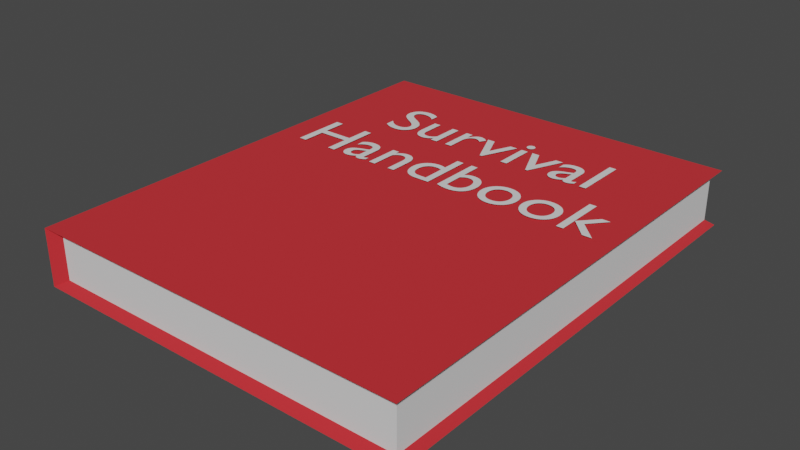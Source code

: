 # Source: kalinaBook.blend  (saved by Blender 2.82.7; exported with 4.5.12 LTS)
import bpy
from mathutils import Matrix  # noqa: F401  (used for matrix-valued properties, if any)

bpy.ops.wm.read_factory_settings(use_empty=True)
scene = bpy.context.scene
scene.name = 'Scene'

# ---- collections
col_collection = bpy.data.collections.new('Collection'); scene.collection.children.link(col_collection)

# ---- materials (node trees are filled in below, after node groups)
mat_white = bpy.data.materials.new('White')
mat_white.alpha_threshold = 0.0
mat_white.use_transparent_shadow = False
mat_white.line_color = (0.0, 0.0, 0.0, 1.0)
mat_coverred = bpy.data.materials.new('CoverRed')
mat_coverred.use_transparent_shadow = False
mat_material_001 = bpy.data.materials.new('Material.001')
mat_material_001.use_transparent_shadow = False

# ---- material node trees
mat_white.use_nodes = True; mat_white.node_tree.nodes.clear()
_N = mat_white.node_tree.nodes; _L = mat_white.node_tree.links
n0 = _N.new('ShaderNodeOutputMaterial'); n0.name = 'Material Output'; n0.location = (300, 300)
n1 = _N.new('ShaderNodeBsdfPrincipled'); n1.name = 'Principled BSDF'; n1.location = (10, 300)
n1.distribution = 'GGX'
n1.subsurface_method = 'BURLEY'
n1.inputs[2].default_value = 0.4
n1.inputs[3].default_value = 1.45
n1.inputs[27].default_value = (0.0, 0.0, 0.0, 1.0)
n1.inputs[28].default_value = 1.0
_L.new(n1.outputs[0], n0.inputs[0])
n0.is_active_output = True
mat_coverred.use_nodes = True; mat_coverred.node_tree.nodes.clear()
_N = mat_coverred.node_tree.nodes; _L = mat_coverred.node_tree.links
n0 = _N.new('ShaderNodeOutputMaterial'); n0.name = 'Material Output'; n0.location = (300, 300)
n1 = _N.new('ShaderNodeBsdfPrincipled'); n1.name = 'Principled BSDF'; n1.location = (10, 300)
n1.distribution = 'GGX'
n1.subsurface_method = 'BURLEY'
n1.inputs[0].default_value = (0.6113, 0.0212, 0.02825, 1.0)
n1.inputs[2].default_value = 1.0
n1.inputs[3].default_value = 1.45
n1.inputs[27].default_value = (0.0, 0.0, 0.0, 1.0)
n1.inputs[28].default_value = 1.0
_L.new(n1.outputs[0], n0.inputs[0])
n0.is_active_output = True
mat_material_001.use_nodes = True; mat_material_001.node_tree.nodes.clear()
_N = mat_material_001.node_tree.nodes; _L = mat_material_001.node_tree.links
n0 = _N.new('ShaderNodeOutputMaterial'); n0.name = 'Material Output'; n0.location = (300, 300)
n1 = _N.new('ShaderNodeBsdfPrincipled'); n1.name = 'Principled BSDF'; n1.location = (10, 300)
n1.distribution = 'GGX'
n1.subsurface_method = 'BURLEY'
n1.inputs[3].default_value = 1.45
n1.inputs[27].default_value = (0.0, 0.0, 0.0, 1.0)
n1.inputs[28].default_value = 1.0
_L.new(n1.outputs[0], n0.inputs[0])
n0.is_active_output = True

# ---- world
world_world = bpy.data.worlds.new('World'); scene.world = world_world
world_world.use_nodes = True; world_world.node_tree.nodes.clear()
_N = world_world.node_tree.nodes; _L = world_world.node_tree.links
n0 = _N.new('ShaderNodeOutputWorld'); n0.name = 'World Output'; n0.location = (300, 300)
n1 = _N.new('ShaderNodeBackground'); n1.name = 'Background'; n1.location = (10, 300)
n1.inputs[0].default_value = (0.05088, 0.05088, 0.05088, 1.0)
_L.new(n1.outputs[0], n0.inputs[0])
n0.is_active_output = True
world_world.color = (0.05088, 0.05088, 0.05088)
world_world.use_sun_shadow = False
world_world.sun_shadow_jitter_overblur = 0.0

# ---- meshes
me_plane = bpy.data.meshes.new('Plane')
me_plane.from_pydata([(-0.2606, -0.3282, 0.009554), (0.2674, -0.3282, 0.009554), (-0.2606, 0.3282, 0.009554), (0.2674, 0.3282, 0.009554), (-0.2606, -0.3282, 0.07228), (0.2674, -0.3282, 0.07228), (-0.2606, 0.3282, 0.07228), (0.2674, 0.3282, 0.07228), (-0.2774, -0.3406, 0.0), (0.2774, -0.3406, 0.0), (0.2774, 0.3406, 0.0), (-0.2774, 0.3406, 0.0), (-0.2774, -0.3406, 0.08184), (0.2774, -0.3406, 0.08184), (0.2774, 0.3406, 0.08184), (-0.2774, 0.3406, 0.08184)], [], [(8, 11, 10, 9), (12, 13, 14, 15), (3, 2, 6, 7), (0, 1, 5, 4), (1, 3, 7, 5), (11, 8, 12, 15), (1, 0, 8, 9), (3, 1, 9, 10), (2, 3, 10, 11), (4, 5, 13, 12), (5, 7, 14, 13), (7, 6, 15, 14), (6, 2, 11, 15), (0, 4, 12, 8)])
me_plane.polygons.foreach_set('material_index', [1, 1, 0, 0, 0, 1, 1, 1, 1, 1, 1, 1, 1, 1])
_uv = me_plane.uv_layers.new(name='UVMap')
_uv.uv.foreach_set('vector', [0.0, 0.0, 0.0, 1.0, 1.0, 1.0, 1.0, 0.0, 0.9999, 0.0001001, 0.9999, 0.9999, 9.998e-05, 0.9999, 0.0001, 9.998e-05, 1.089, 1.127, -0.01165, 1.12, 0.01229, 1.0, 1.0, 1.0, -0.04296, -0.1116, 1.077, -0.1179, 0.9961, -0.007812, -0.003337, -0.01172, 1.077, -0.1179, 1.089, 1.127, 1.0, 1.0, 0.9961, -0.007812, 3.47e-05, 3.466e-05, 1.0, 3.47e-05, 1.0, 0.1202, 3.466e-05, 0.1202, 1.0, 0.0, 0.01229, 0.0, 0.0, 0.0, 1.0, 0.0, 1.0, 1.0, 1.0, 0.0, 1.0, 0.0, 1.0, 1.0, 0.01229, 1.0, 1.0, 1.0, 1.0, 1.0, 0.0, 1.0, 0.01229, 0.0, 1.0, 0.0, 1.0, 0.0, 0.0, 0.0, 1.0, 0.0, 1.0, 1.0, 1.0, 1.0, 1.0, 0.0, 1.0, 1.0, 0.01229, 1.0, 0.0, 1.0, 1.0, 1.0, 0.01229, 1.0, 0.01229, 1.0, 0.0, 1.0, 0.0, 1.0, 0.01229, 0.0, 0.01229, 0.0, 0.0, 0.0, 0.0, 0.0])
me_plane.materials.append(mat_white)
me_plane.materials.append(mat_coverred)
me_plane.use_remesh_fix_poles = True
me_plane.use_remesh_preserve_attributes = False
me_plane.use_mirror_vertex_groups = False
me_plane.use_paint_bone_selection = False
me_plane.use_paint_mask = True
me_plane.update()

# ---- curves / text
txt_text = bpy.data.curves.new('Text', 'FONT')
txt_text.dimensions = '2D'
txt_text.body = '  Survival\nHandbook'
txt_text.materials.append(mat_material_001)
txt_text.use_path_clamp = True
txt_text.size = 0.1148
txt_text_001 = bpy.data.curves.new('Text.001', 'FONT')
txt_text_001.dimensions = '2D'
txt_text_001.body = 'Kalina Boshkovska'
txt_text_001.materials.append(mat_material_001)
txt_text_001.use_path_clamp = True
txt_text_001.size = 0.0853

# ---- objects
ob_plane = bpy.data.objects.new('Plane', me_plane)
ob_text = bpy.data.objects.new('Text', txt_text)
ob_text_001 = bpy.data.objects.new('Text.001', txt_text_001)

# ---- transforms, parenting, visibility, modifiers, constraints
ob_plane.location = (0.0, 0.0, 0.0)
ob_plane.lineart.crease_threshold = 0.0
_vg = ob_plane.vertex_groups.new(name='Group')
ob_text.location = (-0.2431, 0.1703, 0.08436)
ob_text.lineart.crease_threshold = 0.0
ob_text_001.location = (-0.2816, 0.3233, 0.01077)
ob_text_001.rotation_euler = (-4.712, -1.192e-08, 4.712)
ob_text_001.lineart.crease_threshold = 0.0

# ---- collection membership
col_collection.objects.link(ob_plane)
col_collection.objects.link(ob_text)
col_collection.objects.link(ob_text_001)

# ---- scene / render settings (as saved in the file)
scene.frame_start = 1; scene.frame_end = 250; scene.frame_set(1)
scene.render.engine = 'BLENDER_EEVEE_NEXT'
scene.cycles.use_denoising = False
scene.cycles.samples = 128
scene.cycles.sampling_pattern = 'TABULATED_SOBOL'
scene.cycles.use_adaptive_sampling = False
scene.cycles.use_light_tree = False
scene.view_settings.view_transform = 'Filmic'
bpy.context.view_layer.update()

# ---- added for rendering (the .blend has no active camera and no usable light): camera, sun
cam_auto = bpy.data.cameras.new('AutoCamera')
cam_auto.lens = 50.0
cam_auto.sensor_width = 36.0
cam_auto.clip_end = 1000.0
ob_auto_camera = bpy.data.objects.new('AutoCamera', cam_auto)
scene.collection.objects.link(ob_auto_camera)
ob_auto_camera.location = (0.816912, -0.982824, 0.697396)
ob_auto_camera.rotation_euler = (1.09748, -7.21219e-08, 0.694738)
scene.camera = ob_auto_camera
light_auto_sun = bpy.data.lights.new('AutoSun', 'SUN')
light_auto_sun.energy = 3.0
light_auto_sun.angle = 0.0523599
ob_auto_sun = bpy.data.objects.new('AutoSun', light_auto_sun)
scene.collection.objects.link(ob_auto_sun)
ob_auto_sun.rotation_euler = (0.872665, 0.174533, 0.523599)
bpy.context.view_layer.update()

